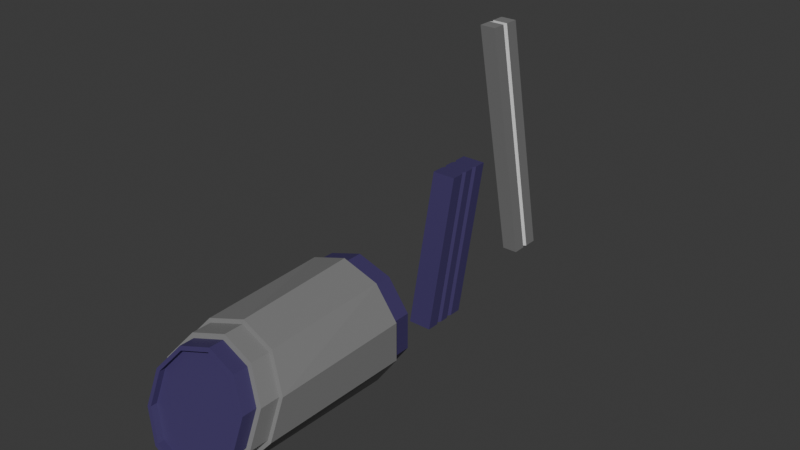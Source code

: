 # Source: ammoModels.blend  (saved by Blender 4.5.88; exported with 4.5.12 LTS)
import bpy
from mathutils import Matrix  # noqa: F401  (used for matrix-valued properties, if any)

bpy.ops.wm.read_factory_settings(use_empty=True)
scene = bpy.context.scene
scene.name = 'Scene'

# ---- collections
col_collection = bpy.data.collections.new('Collection'); scene.collection.children.link(col_collection)

# ---- materials (node trees are filled in below, after node groups)
mat_blue = bpy.data.materials.new('Blue')
mat_grey = bpy.data.materials.new('Grey')
mat_white = bpy.data.materials.new('White')
mat_white.alpha_threshold = 0.0
mat_white.roughness = 0.5
mat_white.line_color = (0.0, 0.0, 0.0, 1.0)

# ---- material node trees
mat_blue.use_nodes = True; mat_blue.node_tree.nodes.clear()
_N = mat_blue.node_tree.nodes; _L = mat_blue.node_tree.links
n0 = _N.new('ShaderNodeBsdfPrincipled'); n0.name = 'Principled BSDF'; n0.location = (-200, 100)
n0.inputs[0].default_value = (0.05457, 0.03932, 0.1335, 1.0)
n1 = _N.new('ShaderNodeOutputMaterial'); n1.name = 'Material Output'; n1.location = (200, 100)
_L.new(n0.outputs[0], n1.inputs[0])
n1.is_active_output = True
mat_grey.use_nodes = True; mat_grey.node_tree.nodes.clear()
_N = mat_grey.node_tree.nodes; _L = mat_grey.node_tree.links
n0 = _N.new('ShaderNodeBsdfPrincipled'); n0.name = 'Principled BSDF'; n0.location = (-200, 100)
n0.inputs[0].default_value = (0.2115, 0.2115, 0.2115, 1.0)
n1 = _N.new('ShaderNodeOutputMaterial'); n1.name = 'Material Output'; n1.location = (200, 100)
_L.new(n0.outputs[0], n1.inputs[0])
n1.is_active_output = True
mat_white.use_nodes = True; mat_white.node_tree.nodes.clear()
_N = mat_white.node_tree.nodes; _L = mat_white.node_tree.links
n0 = _N.new('ShaderNodeOutputMaterial'); n0.name = 'Material Output'; n0.location = (200, 100)
n1 = _N.new('ShaderNodeBsdfPrincipled'); n1.name = 'Principled BSDF'; n1.location = (-200, 100)
n1.inputs[3].default_value = 1.45
_L.new(n1.outputs[0], n0.inputs[0])
n0.is_active_output = True

# ---- world
world_world = bpy.data.worlds.new('World'); scene.world = world_world
world_world.use_nodes = True; world_world.node_tree.nodes.clear()
_N = world_world.node_tree.nodes; _L = world_world.node_tree.links
n0 = _N.new('ShaderNodeOutputWorld'); n0.name = 'World Output'; n0.location = (200, 100)
n1 = _N.new('ShaderNodeBackground'); n1.name = 'Background'; n1.location = (-200, 100)
n1.inputs[0].default_value = (0.05088, 0.05088, 0.05088, 1.0)
_L.new(n1.outputs[0], n0.inputs[0])
n0.is_active_output = True
world_world.color = (0.05088, 0.05088, 0.05088)
world_world.sun_shadow_jitter_overblur = 0.0

# ---- meshes
me_cube_001 = bpy.data.meshes.new('Cube.001')
me_cube_001.from_pydata([(-0.02817, -0.05553, -0.2315), (-0.02817, 0.02525, 0.1197), (-0.02817, 0.05553, -0.2315), (-0.02817, 0.1363, 0.1197), (0.02817, -0.05553, -0.2315), (0.02817, 0.02525, 0.1197), (0.02817, 0.05553, -0.2315), (0.02817, 0.1363, 0.1197), (-0.02817, 0.01074, -0.2315), (-0.02817, 0.02628, -0.2315), (-0.02355, 0.01851, -0.2315), (-0.02817, -0.02628, -0.2315), (-0.02817, -0.01074, -0.2315), (-0.02355, -0.01851, -0.2315), (-0.02817, 0.07005, 0.1197), (-0.02817, 0.0545, 0.1197), (-0.02355, 0.06228, 0.1197), (-0.02817, 0.1071, 0.1197), (-0.02817, 0.09153, 0.1197), (-0.02355, 0.0993, 0.1197), (0.02817, -0.01074, -0.2315), (0.02817, -0.02628, -0.2315), (0.02355, -0.01851, -0.2315), (0.02817, 0.02628, -0.2315), (0.02817, 0.01074, -0.2315), (0.02355, 0.01851, -0.2315), (0.02817, 0.09153, 0.1197), (0.02817, 0.1071, 0.1197), (0.02355, 0.0993, 0.1197), (0.02817, 0.0545, 0.1197), (0.02817, 0.07005, 0.1197), (0.02355, 0.06228, 0.1197)], [], [(2, 3, 7, 6), (4, 5, 1, 0), (18, 26, 28, 19), (19, 28, 27, 17), (15, 29, 31, 16), (16, 31, 30, 14), (24, 8, 10, 25), (25, 10, 9, 23), (21, 11, 13, 22), (22, 13, 12, 20), (26, 24, 25, 28), (28, 25, 23, 27), (29, 21, 22, 31), (31, 22, 20, 30), (14, 12, 13, 16), (16, 13, 11, 15), (17, 9, 10, 19), (19, 10, 8, 18), (2, 6, 23, 9), (12, 14, 18, 8), (8, 24, 20, 12), (9, 17, 3, 2), (0, 1, 15, 11), (11, 21, 4, 0), (29, 15, 1, 5), (26, 18, 14, 30), (7, 3, 17, 27), (24, 26, 30, 20), (21, 29, 5, 4), (6, 7, 27, 23)])
_uv = me_cube_001.uv_layers.new(name='UVMap')
_uv.uv.foreach_set('vector', [0.375, 0.25, 0.5646, 0.25, 0.5646, 0.5, 0.375, 0.5, 0.375, 0.75, 0.5646, 0.75, 0.5646, 1.0, 0.375, 1.0, 0.875, 0.6587, 0.5646, 0.6008, 0.5646, 0.5833, 0.875, 0.6412, 0.875, 0.6412, 0.5646, 0.5833, 0.5646, 0.5658, 0.875, 0.6237, 0.875, 0.742, 0.5646, 0.6842, 0.5646, 0.6667, 0.875, 0.7245, 0.875, 0.7245, 0.5646, 0.6667, 0.5646, 0.6492, 0.875, 0.707, 0.375, 0.6008, 0.125, 0.6008, 0.125, 0.5833, 0.375, 0.5833, 0.375, 0.5833, 0.125, 0.5833, 0.125, 0.5658, 0.375, 0.5658, 0.375, 0.6842, 0.125, 0.6842, 0.125, 0.6667, 0.375, 0.6667, 0.375, 0.6667, 0.125, 0.6667, 0.125, 0.6492, 0.375, 0.6492, 0.5646, 0.6008, 0.375, 0.6008, 0.375, 0.5833, 0.5646, 0.5833, 0.5646, 0.5833, 0.375, 0.5833, 0.375, 0.5658, 0.5646, 0.5658, 0.5646, 0.6842, 0.375, 0.6842, 0.375, 0.6667, 0.5646, 0.6667, 0.5646, 0.6667, 0.375, 0.6667, 0.375, 0.6492, 0.5646, 0.6492, 0.5646, 0.1008, 0.375, 0.1008, 0.375, 0.08333, 0.5646, 0.08333, 0.5646, 0.08333, 0.375, 0.08333, 0.375, 0.06584, 0.5646, 0.06584, 0.5646, 0.1842, 0.375, 0.1842, 0.375, 0.1667, 0.5646, 0.1667, 0.5646, 0.1667, 0.375, 0.1667, 0.375, 0.1492, 0.5646, 0.1492, 0.125, 0.5, 0.375, 0.5, 0.375, 0.5658, 0.125, 0.5658, 0.375, 0.1008, 0.5646, 0.1008, 0.5646, 0.1492, 0.375, 0.1492, 0.125, 0.6008, 0.375, 0.6008, 0.375, 0.6492, 0.125, 0.6492, 0.375, 0.1842, 0.5646, 0.1842, 0.5646, 0.25, 0.375, 0.25, 0.375, 0.0, 0.5646, 0.0, 0.5646, 0.06584, 0.375, 0.06584, 0.125, 0.6842, 0.375, 0.6842, 0.375, 0.75, 0.125, 0.75, 0.5646, 0.6842, 0.875, 0.742, 0.875, 0.8079, 0.5646, 0.75, 0.5646, 0.6008, 0.875, 0.6587, 0.875, 0.707, 0.5646, 0.6492, 0.5646, 0.5, 0.875, 0.5579, 0.875, 0.6237, 0.5646, 0.5658, 0.375, 0.6008, 0.5646, 0.6008, 0.5646, 0.6492, 0.375, 0.6492, 0.375, 0.6842, 0.5646, 0.6842, 0.5646, 0.75, 0.375, 0.75, 0.375, 0.5, 0.5646, 0.5, 0.5646, 0.5658, 0.375, 0.5658])
me_cube_001.materials.append(mat_blue)
me_cube_001.update()
me_cylinder_001 = bpy.data.meshes.new('Cylinder.001')
me_cylinder_001.from_pydata([(0.0, 0.175, 0.1402), (0.0, -0.1184, 0.1284), (0.08238, 0.175, 0.1134), (0.0825, -0.1292, 0.1039), (0.1333, 0.175, 0.04331), (0.1335, -0.1575, 0.03969), (0.1333, 0.175, -0.04331), (0.1335, -0.1925, -0.03969), (0.08238, 0.175, -0.1134), (0.0825, -0.2208, -0.1039), (0.0, 0.175, -0.1402), (0.0, -0.2316, -0.1284), (-0.08238, 0.175, -0.1134), (-0.0825, -0.2208, -0.1039), (-0.1333, 0.175, -0.04331), (-0.1335, -0.1925, -0.03969), (-0.1333, 0.175, 0.04331), (-0.1335, -0.1575, 0.03969), (-0.08238, 0.175, 0.1134), (-0.0825, -0.1292, 0.1039), (0.0, 0.175, 0.15), (0.08817, 0.175, 0.1214), (0.1427, 0.175, 0.04635), (0.1427, 0.175, -0.04635), (0.08817, 0.175, -0.1214), (0.0, 0.175, -0.15), (-0.08817, 0.175, -0.1214), (-0.1427, 0.175, -0.04635), (-0.1427, 0.175, 0.04635), (-0.08817, 0.175, 0.1214), (7.796e-10, 0.2233, 0.1289), (0.07576, 0.2233, 0.1043), (0.1226, 0.2233, 0.03983), (0.1226, 0.2233, -0.03983), (0.07576, 0.2233, -0.1043), (7.796e-10, 0.2233, -0.1289), (-0.07576, 0.2233, -0.1043), (-0.1226, 0.2233, -0.03983), (-0.1226, 0.2233, 0.03983), (-0.07576, 0.2233, 0.1043), (7.796e-10, 0.2233, 0.1402), (0.08238, 0.2233, 0.1134), (0.1333, 0.2233, 0.04331), (0.1333, 0.2233, -0.04331), (0.08238, 0.2233, -0.1134), (7.796e-10, 0.2233, -0.1402), (-0.08238, 0.2233, -0.1134), (-0.1333, 0.2233, -0.04331), (-0.1333, 0.2233, 0.04331), (-0.08238, 0.2233, 0.1134), (9.869e-10, 0.2125, 0.1289), (0.07576, 0.2125, 0.1043), (0.1226, 0.2125, 0.03983), (0.1226, 0.2125, -0.03983), (0.07576, 0.2125, -0.1043), (9.869e-10, 0.2125, -0.1289), (-0.07576, 0.2125, -0.1043), (-0.1226, 0.2125, -0.03983), (-0.1226, 0.2125, 0.03983), (-0.07576, 0.2125, 0.1043), (0.08817, -0.126, 0.111), (0.0, -0.1145, 0.1372), (0.1427, -0.1563, 0.04241), (0.1427, -0.1937, -0.04241), (0.08817, -0.224, -0.111), (0.0, -0.2355, -0.1372), (-0.08817, -0.224, -0.111), (-0.1427, -0.1937, -0.04241), (-0.1427, -0.1563, 0.04241), (-0.08817, -0.126, 0.111), (0.07571, -0.1794, 0.09535), (0.0, -0.1695, 0.1179), (0.1225, -0.2054, 0.03642), (0.1225, -0.2375, -0.03642), (0.07571, -0.2635, -0.09535), (0.0, -0.2735, -0.1179), (-0.07571, -0.2635, -0.09535), (-0.1225, -0.2375, -0.03642), (-0.1225, -0.2054, 0.03642), (-0.07571, -0.1794, 0.09535), (0.0825, -0.1757, 0.1039), (0.0, -0.1649, 0.1284), (0.1335, -0.204, 0.03969), (0.1335, -0.239, -0.03969), (0.0825, -0.2673, -0.1039), (0.0, -0.2781, -0.1284), (-0.0825, -0.2673, -0.1039), (-0.1335, -0.239, -0.03969), (-0.1335, -0.204, 0.03969), (-0.0825, -0.1757, 0.1039), (0.06998, -0.2174, 0.08812), (0.0, -0.2082, 0.1089), (0.1132, -0.2414, 0.03366), (0.1132, -0.2711, -0.03366), (0.06998, -0.2951, -0.08812), (0.0, -0.3043, -0.1089), (-0.06998, -0.2951, -0.08812), (-0.1132, -0.2711, -0.03366), (-0.1132, -0.2414, 0.03366), (-0.06998, -0.2174, 0.08812), (0.07571, -0.2142, 0.09535), (0.0, -0.2043, 0.1179), (0.1225, -0.2402, 0.03642), (0.1225, -0.2723, -0.03642), (0.07571, -0.2983, -0.09535), (0.0, -0.3082, -0.1179), (-0.07571, -0.2983, -0.09535), (-0.1225, -0.2723, -0.03642), (-0.1225, -0.2402, 0.03642), (-0.07571, -0.2142, 0.09535), (0.06998, -0.2025, 0.08812), (0.0, -0.1933, 0.1089), (0.1132, -0.2265, 0.03366), (0.1132, -0.2562, -0.03366), (0.06998, -0.2802, -0.08812), (0.0, -0.2894, -0.1089), (-0.06998, -0.2802, -0.08812), (-0.1132, -0.2562, -0.03366), (-0.1132, -0.2265, 0.03366), (-0.06998, -0.2025, 0.08812)], [], [(20, 61, 60, 21), (21, 60, 62, 22), (22, 62, 63, 23), (23, 63, 64, 24), (24, 64, 65, 25), (25, 65, 66, 26), (26, 66, 67, 27), (27, 67, 68, 28), (13, 11, 85, 86), (28, 68, 69, 29), (29, 69, 61, 20), (14, 16, 48, 47), (2, 0, 20, 21), (4, 2, 21, 22), (6, 4, 22, 23), (8, 6, 23, 24), (10, 8, 24, 25), (12, 10, 25, 26), (14, 12, 26, 27), (16, 14, 27, 28), (18, 16, 28, 29), (0, 18, 29, 20), (39, 30, 50, 59), (8, 10, 45, 44), (2, 4, 42, 41), (16, 18, 49, 48), (10, 12, 46, 45), (4, 6, 43, 42), (18, 0, 40, 49), (12, 14, 47, 46), (6, 8, 44, 43), (0, 2, 41, 40), (31, 30, 40, 41), (32, 31, 41, 42), (33, 32, 42, 43), (34, 33, 43, 44), (35, 34, 44, 45), (36, 35, 45, 46), (37, 36, 46, 47), (38, 37, 47, 48), (39, 38, 48, 49), (30, 39, 49, 40), (50, 51, 52, 53, 54, 55, 56, 57, 58, 59), (36, 37, 57, 56), (33, 34, 54, 53), (30, 31, 51, 50), (37, 38, 58, 57), (34, 35, 55, 54), (31, 32, 52, 51), (38, 39, 59, 58), (35, 36, 56, 55), (32, 33, 53, 52), (1, 3, 60, 61), (3, 5, 62, 60), (5, 7, 63, 62), (7, 9, 64, 63), (9, 11, 65, 64), (11, 13, 66, 65), (13, 15, 67, 66), (15, 17, 68, 67), (17, 19, 69, 68), (19, 1, 61, 69), (71, 79, 109, 101), (7, 5, 82, 83), (1, 19, 89, 81), (15, 13, 86, 87), (9, 7, 83, 84), (3, 1, 81, 80), (17, 15, 87, 88), (11, 9, 84, 85), (5, 3, 80, 82), (19, 17, 88, 89), (71, 70, 80, 81), (70, 72, 82, 80), (72, 73, 83, 82), (73, 74, 84, 83), (74, 75, 85, 84), (75, 76, 86, 85), (76, 77, 87, 86), (77, 78, 88, 87), (78, 79, 89, 88), (79, 71, 81, 89), (94, 93, 113, 114), (77, 76, 106, 107), (74, 73, 103, 104), (70, 71, 101, 100), (78, 77, 107, 108), (75, 74, 104, 105), (72, 70, 100, 102), (79, 78, 108, 109), (76, 75, 105, 106), (73, 72, 102, 103), (91, 90, 100, 101), (90, 92, 102, 100), (92, 93, 103, 102), (93, 94, 104, 103), (94, 95, 105, 104), (95, 96, 106, 105), (96, 97, 107, 106), (97, 98, 108, 107), (98, 99, 109, 108), (99, 91, 101, 109), (110, 111, 119, 118, 117, 116, 115, 114, 113, 112), (90, 91, 111, 110), (98, 97, 117, 118), (95, 94, 114, 115), (92, 90, 110, 112), (99, 98, 118, 119), (96, 95, 115, 116), (93, 92, 112, 113), (91, 99, 119, 111), (97, 96, 116, 117)])
me_cylinder_001.polygons.foreach_set('material_index', [0, 0, 0, 0, 0, 0, 0, 0, 0, 0, 0, 1, 0, 0, 0, 0, 0, 0, 0, 0, 0, 0, 1, 1, 1, 1, 1, 1, 1, 1, 1, 1, 1, 1, 1, 1, 1, 1, 1, 1, 1, 1, 1, 1, 1, 1, 1, 1, 1, 1, 1, 1, 0, 0, 0, 0, 0, 0, 0, 0, 0, 0, 1, 0, 0, 0, 0, 0, 0, 0, 0, 0, 0, 0, 0, 0, 0, 0, 0, 0, 0, 0, 1, 1, 1, 1, 1, 1, 1, 1, 1, 1, 1, 1, 1, 1, 1, 1, 1, 1, 1, 1, 1, 1, 1, 1, 1, 1, 1, 1, 1, 1])
_uv = me_cylinder_001.uv_layers.new(name='UVMap')
_uv.uv.foreach_set('vector', [1.0, 0.5, 1.0, 1.0, 0.9, 1.0, 0.9, 0.5, 0.9, 0.5, 0.9, 1.0, 0.8, 1.0, 0.8, 0.5, 0.8, 0.5, 0.8, 1.0, 0.7, 1.0, 0.7, 0.5, 0.7, 0.5, 0.7, 1.0, 0.6, 1.0, 0.6, 0.5, 0.6, 0.5, 0.6, 1.0, 0.5, 1.0, 0.5, 0.5, 0.5, 0.5, 0.5, 1.0, 0.4, 1.0, 0.4, 0.5, 0.4, 0.5, 0.4, 1.0, 0.3, 1.0, 0.3, 0.5, 0.3, 0.5, 0.3, 1.0, 0.2, 1.0, 0.2, 0.5, 0.118, 0.06832, 0.25, 0.02543, 0.25, 0.02543, 0.118, 0.06832, 0.2, 0.5, 0.2, 1.0, 0.1, 1.0, 0.1, 0.5, 0.1, 0.5, 0.1, 1.0, -7.451e-08, 1.0, -7.451e-08, 0.5, 0.5367, 0.1807, 0.5367, 0.3193, 0.5367, 0.3193, 0.5367, 0.1807, 0.8818, 0.4314, 0.75, 0.4742, 0.75, 0.49, 0.8911, 0.4442, 0.9633, 0.3193, 0.8818, 0.4314, 0.8911, 0.4442, 0.9783, 0.3242, 0.9633, 0.1807, 0.9633, 0.3193, 0.9783, 0.3242, 0.9783, 0.1758, 0.8818, 0.06858, 0.9633, 0.1807, 0.9783, 0.1758, 0.8911, 0.05584, 0.75, 0.02576, 0.8818, 0.06858, 0.8911, 0.05584, 0.75, 0.01, 0.6182, 0.06858, 0.75, 0.02576, 0.75, 0.01, 0.6089, 0.05584, 0.5367, 0.1807, 0.6182, 0.06858, 0.6089, 0.05584, 0.5217, 0.1758, 0.5367, 0.3193, 0.5367, 0.1807, 0.5217, 0.1758, 0.5217, 0.3242, 0.6182, 0.4314, 0.5367, 0.3193, 0.5217, 0.3242, 0.6089, 0.4442, 0.75, 0.4742, 0.6182, 0.4314, 0.6089, 0.4442, 0.75, 0.49, 0.6288, 0.4168, 0.75, 0.4562, 0.75, 0.4562, 0.6288, 0.4168, 0.8818, 0.06858, 0.75, 0.02576, 0.75, 0.02576, 0.8818, 0.06858, 0.8818, 0.4314, 0.9633, 0.3193, 0.9633, 0.3193, 0.8818, 0.4314, 0.5367, 0.3193, 0.6182, 0.4314, 0.6182, 0.4314, 0.5367, 0.3193, 0.75, 0.02576, 0.6182, 0.06858, 0.6182, 0.06858, 0.75, 0.02576, 0.9633, 0.3193, 0.9633, 0.1807, 0.9633, 0.1807, 0.9633, 0.3193, 0.6182, 0.4314, 0.75, 0.4742, 0.75, 0.4742, 0.6182, 0.4314, 0.6182, 0.06858, 0.5367, 0.1807, 0.5367, 0.1807, 0.6182, 0.06858, 0.9633, 0.1807, 0.8818, 0.06858, 0.8818, 0.06858, 0.9633, 0.1807, 0.75, 0.4742, 0.8818, 0.4314, 0.8818, 0.4314, 0.75, 0.4742, 0.8712, 0.4168, 0.75, 0.4562, 0.75, 0.4742, 0.8818, 0.4314, 0.9461, 0.3137, 0.8712, 0.4168, 0.8818, 0.4314, 0.9633, 0.3193, 0.9461, 0.1863, 0.9461, 0.3137, 0.9633, 0.3193, 0.9633, 0.1807, 0.8712, 0.08317, 0.9461, 0.1863, 0.9633, 0.1807, 0.8818, 0.06858, 0.75, 0.04379, 0.8712, 0.08317, 0.8818, 0.06858, 0.75, 0.02576, 0.6288, 0.08317, 0.75, 0.04379, 0.75, 0.02576, 0.6182, 0.06858, 0.5539, 0.1863, 0.6288, 0.08317, 0.6182, 0.06858, 0.5367, 0.1807, 0.5539, 0.3137, 0.5539, 0.1863, 0.5367, 0.1807, 0.5367, 0.3193, 0.6288, 0.4168, 0.5539, 0.3137, 0.5367, 0.3193, 0.6182, 0.4314, 0.75, 0.4562, 0.6288, 0.4168, 0.6182, 0.4314, 0.75, 0.4742, 0.75, 0.4562, 0.8712, 0.4168, 0.9461, 0.3137, 0.9461, 0.1863, 0.8712, 0.08317, 0.75, 0.04379, 0.6288, 0.08317, 0.5539, 0.1863, 0.5539, 0.3137, 0.6288, 0.4168, 0.6288, 0.08317, 0.5539, 0.1863, 0.5539, 0.1863, 0.6288, 0.08317, 0.9461, 0.1863, 0.8712, 0.08317, 0.8712, 0.08317, 0.9461, 0.1863, 0.75, 0.4562, 0.8712, 0.4168, 0.8712, 0.4168, 0.75, 0.4562, 0.5539, 0.1863, 0.5539, 0.3137, 0.5539, 0.3137, 0.5539, 0.1863, 0.8712, 0.08317, 0.75, 0.04379, 0.75, 0.04379, 0.8712, 0.08317, 0.8712, 0.4168, 0.9461, 0.3137, 0.9461, 0.3137, 0.8712, 0.4168, 0.5539, 0.3137, 0.6288, 0.4168, 0.6288, 0.4168, 0.5539, 0.3137, 0.75, 0.04379, 0.6288, 0.08317, 0.6288, 0.08317, 0.75, 0.04379, 0.9461, 0.3137, 0.9461, 0.1863, 0.9461, 0.1863, 0.9461, 0.3137, 0.25, 0.4746, 0.382, 0.4317, 0.3911, 0.4442, 0.25, 0.49, 0.382, 0.4317, 0.4636, 0.3194, 0.4783, 0.3242, 0.3911, 0.4442, 0.4636, 0.3194, 0.4636, 0.1806, 0.4783, 0.1758, 0.4783, 0.3242, 0.4636, 0.1806, 0.382, 0.06832, 0.3911, 0.05584, 0.4783, 0.1758, 0.382, 0.06832, 0.25, 0.02543, 0.25, 0.01, 0.3911, 0.05584, 0.25, 0.02543, 0.118, 0.06832, 0.1089, 0.05584, 0.25, 0.01, 0.118, 0.06832, 0.03642, 0.1806, 0.02175, 0.1758, 0.1089, 0.05584, 0.03642, 0.1806, 0.03642, 0.3194, 0.02175, 0.3242, 0.02175, 0.1758, 0.03642, 0.3194, 0.118, 0.4317, 0.1089, 0.4442, 0.02175, 0.3242, 0.118, 0.4317, 0.25, 0.4746, 0.25, 0.49, 0.1089, 0.4442, 0.25, 0.4561, 0.1289, 0.4167, 0.1289, 0.4167, 0.25, 0.4561, 0.4636, 0.1806, 0.4636, 0.3194, 0.4636, 0.3194, 0.4636, 0.1806, 0.25, 0.4746, 0.118, 0.4317, 0.118, 0.4317, 0.25, 0.4746, 0.03642, 0.1806, 0.118, 0.06832, 0.118, 0.06832, 0.03642, 0.1806, 0.382, 0.06832, 0.4636, 0.1806, 0.4636, 0.1806, 0.382, 0.06832, 0.382, 0.4317, 0.25, 0.4746, 0.25, 0.4746, 0.382, 0.4317, 0.03642, 0.3194, 0.03642, 0.1806, 0.03642, 0.1806, 0.03642, 0.3194, 0.25, 0.02543, 0.382, 0.06832, 0.382, 0.06832, 0.25, 0.02543, 0.4636, 0.3194, 0.382, 0.4317, 0.382, 0.4317, 0.4636, 0.3194, 0.118, 0.4317, 0.03642, 0.3194, 0.03642, 0.3194, 0.118, 0.4317, 0.25, 0.4561, 0.3711, 0.4167, 0.382, 0.4317, 0.25, 0.4746, 0.3711, 0.4167, 0.446, 0.3137, 0.4636, 0.3194, 0.382, 0.4317, 0.446, 0.3137, 0.446, 0.1863, 0.4636, 0.1806, 0.4636, 0.3194, 0.446, 0.1863, 0.3711, 0.08326, 0.382, 0.06832, 0.4636, 0.1806, 0.3711, 0.08326, 0.25, 0.0439, 0.25, 0.02543, 0.382, 0.06832, 0.25, 0.0439, 0.1289, 0.08326, 0.118, 0.06832, 0.25, 0.02543, 0.1289, 0.08326, 0.05399, 0.1863, 0.03642, 0.1806, 0.118, 0.06832, 0.05399, 0.1863, 0.05399, 0.3137, 0.03642, 0.3194, 0.03642, 0.1806, 0.05399, 0.3137, 0.1289, 0.4167, 0.118, 0.4317, 0.03642, 0.3194, 0.1289, 0.4167, 0.25, 0.4561, 0.25, 0.4746, 0.118, 0.4317, 0.362, 0.0959, 0.4312, 0.1911, 0.4312, 0.1911, 0.362, 0.0959, 0.05399, 0.1863, 0.1289, 0.08326, 0.1289, 0.08326, 0.05399, 0.1863, 0.3711, 0.08326, 0.446, 0.1863, 0.446, 0.1863, 0.3711, 0.08326, 0.3711, 0.4167, 0.25, 0.4561, 0.25, 0.4561, 0.3711, 0.4167, 0.05399, 0.3137, 0.05399, 0.1863, 0.05399, 0.1863, 0.05399, 0.3137, 0.25, 0.0439, 0.3711, 0.08326, 0.3711, 0.08326, 0.25, 0.0439, 0.446, 0.3137, 0.3711, 0.4167, 0.3711, 0.4167, 0.446, 0.3137, 0.1289, 0.4167, 0.05399, 0.3137, 0.05399, 0.3137, 0.1289, 0.4167, 0.1289, 0.08326, 0.25, 0.0439, 0.25, 0.0439, 0.1289, 0.08326, 0.446, 0.1863, 0.446, 0.3137, 0.446, 0.3137, 0.446, 0.1863, 0.25, 0.4405, 0.362, 0.4041, 0.3711, 0.4167, 0.25, 0.4561, 0.362, 0.4041, 0.4312, 0.3089, 0.446, 0.3137, 0.3711, 0.4167, 0.4312, 0.3089, 0.4312, 0.1911, 0.446, 0.1863, 0.446, 0.3137, 0.4312, 0.1911, 0.362, 0.0959, 0.3711, 0.08326, 0.446, 0.1863, 0.362, 0.0959, 0.25, 0.05952, 0.25, 0.0439, 0.3711, 0.08326, 0.25, 0.05952, 0.138, 0.0959, 0.1289, 0.08326, 0.25, 0.0439, 0.138, 0.0959, 0.06884, 0.1911, 0.05399, 0.1863, 0.1289, 0.08326, 0.06884, 0.1911, 0.06884, 0.3089, 0.05399, 0.3137, 0.05399, 0.1863, 0.06884, 0.3089, 0.138, 0.4041, 0.1289, 0.4167, 0.05399, 0.3137, 0.138, 0.4041, 0.25, 0.4405, 0.25, 0.4561, 0.1289, 0.4167, 0.362, 0.4041, 0.25, 0.4405, 0.138, 0.4041, 0.06884, 0.3089, 0.06884, 0.1911, 0.138, 0.0959, 0.25, 0.05952, 0.362, 0.0959, 0.4312, 0.1911, 0.4312, 0.3089, 0.362, 0.4041, 0.25, 0.4405, 0.25, 0.4405, 0.362, 0.4041, 0.06884, 0.3089, 0.06884, 0.1911, 0.06884, 0.1911, 0.06884, 0.3089, 0.25, 0.05952, 0.362, 0.0959, 0.362, 0.0959, 0.25, 0.05952, 0.4312, 0.3089, 0.362, 0.4041, 0.362, 0.4041, 0.4312, 0.3089, 0.138, 0.4041, 0.06884, 0.3089, 0.06884, 0.3089, 0.138, 0.4041, 0.138, 0.0959, 0.25, 0.05952, 0.25, 0.05952, 0.138, 0.0959, 0.4312, 0.1911, 0.4312, 0.3089, 0.4312, 0.3089, 0.4312, 0.1911, 0.25, 0.4405, 0.138, 0.4041, 0.138, 0.4041, 0.25, 0.4405, 0.06884, 0.1911, 0.138, 0.0959, 0.138, 0.0959, 0.06884, 0.1911])
me_cylinder_001.materials.append(mat_grey)
me_cylinder_001.materials.append(mat_blue)
me_cylinder_001.update()
me_cube_002 = bpy.data.meshes.new('Cube.002')
me_cube_002.from_pydata([(-0.02086, -0.04372, -0.3334), (-0.02086, -0.1877, 0.3334), (-0.02086, 0.04372, -0.3334), (-0.02086, -0.1003, 0.3334), (0.02086, -0.04372, -0.3334), (0.02086, -0.1877, 0.3334), (0.02086, 0.04372, -0.3334), (0.02086, -0.1003, 0.3334), (-0.02086, -0.007089, -0.3334), (-0.02086, 0.00696, -0.3334), (-0.01298, -6.458e-05, -0.3334), (-0.02086, -0.1371, 0.3334), (-0.02086, -0.1511, 0.3334), (-0.01298, -0.1441, 0.3334), (0.02086, 0.00696, -0.3334), (0.02086, -0.007089, -0.3334), (0.01298, -6.458e-05, -0.3334), (0.02086, -0.1511, 0.3334), (0.02086, -0.1371, 0.3334), (0.01298, -0.1441, 0.3334)], [], [(2, 3, 7, 6), (4, 5, 1, 0), (12, 17, 19, 13), (13, 19, 18, 11), (15, 8, 10, 16), (16, 10, 9, 14), (17, 15, 16, 19), (19, 16, 14, 18), (11, 9, 10, 13), (13, 10, 8, 12), (0, 1, 12, 8), (2, 6, 14, 9), (8, 15, 4, 0), (9, 11, 3, 2), (7, 3, 11, 18), (17, 12, 1, 5), (6, 7, 18, 14), (15, 17, 5, 4)])
me_cube_002.polygons.foreach_set('material_index', [0, 0, 1, 1, 1, 1, 1, 1, 1, 1, 0, 0, 0, 0, 0, 0, 0, 0])
_uv = me_cube_002.uv_layers.new(name='UVMap')
_uv.uv.foreach_set('vector', [0.375, 0.25, 0.625, 0.25, 0.625, 0.5, 0.375, 0.5, 0.375, 0.75, 0.625, 0.75, 0.625, 1.0, 0.375, 1.0, 0.875, 0.6453, 0.625, 0.6453, 0.625, 0.6252, 0.875, 0.6252, 0.875, 0.6252, 0.625, 0.6252, 0.625, 0.6051, 0.875, 0.6051, 0.375, 0.6453, 0.125, 0.6453, 0.125, 0.6252, 0.375, 0.6252, 0.375, 0.6252, 0.125, 0.6252, 0.125, 0.6051, 0.375, 0.6051, 0.625, 0.6453, 0.375, 0.6453, 0.375, 0.6252, 0.625, 0.6252, 0.625, 0.6252, 0.375, 0.6252, 0.375, 0.6051, 0.625, 0.6051, 0.625, 0.1449, 0.375, 0.1449, 0.375, 0.1248, 0.625, 0.1248, 0.625, 0.1248, 0.375, 0.1248, 0.375, 0.1047, 0.625, 0.1047, 0.375, 0.0, 0.625, 0.0, 0.625, 0.1047, 0.375, 0.1047, 0.125, 0.5, 0.375, 0.5, 0.375, 0.6051, 0.125, 0.6051, 0.125, 0.6453, 0.375, 0.6453, 0.375, 0.75, 0.125, 0.75, 0.375, 0.1449, 0.625, 0.1449, 0.625, 0.25, 0.375, 0.25, 0.625, 0.5, 0.875, 0.5, 0.875, 0.6051, 0.625, 0.6051, 0.625, 0.6453, 0.875, 0.6453, 0.875, 0.75, 0.625, 0.75, 0.375, 0.5, 0.625, 0.5, 0.625, 0.6051, 0.375, 0.6051, 0.375, 0.6453, 0.625, 0.6453, 0.625, 0.75, 0.375, 0.75])
me_cube_002.materials.append(mat_grey)
me_cube_002.materials.append(mat_white)
me_cube_002.update()

# ---- objects
ob_pistol_mag = bpy.data.objects.new('Pistol Mag', me_cube_001)
ob_mg_mag = bpy.data.objects.new('MG Mag', me_cylinder_001)
ob_sr_mag = bpy.data.objects.new('SR Mag', me_cube_002)

# ---- transforms, parenting, visibility, modifiers, constraints
ob_pistol_mag.location = (-0.05787, -1.197, 0.2585)
ob_mg_mag.location = (-0.1063, -1.622, 0.1184)
ob_sr_mag.location = (-0.1954, -0.6427, 0.2748)

# ---- collection membership
col_collection.objects.link(ob_pistol_mag)
col_collection.objects.link(ob_mg_mag)
col_collection.objects.link(ob_sr_mag)

# ---- scene / render settings (as saved in the file)
scene.frame_start = 1; scene.frame_end = 250; scene.frame_set(153)
scene.render.engine = 'CYCLES'
scene.cycles.bake_type = 'DIFFUSE'
bpy.context.view_layer.update()

# ---- added for rendering (the .blend has no active camera and no usable light): camera, sun
cam_auto = bpy.data.cameras.new('AutoCamera')
cam_auto.lens = 50.0
cam_auto.sensor_width = 36.0
cam_auto.clip_end = 1000.0
ob_auto_camera = bpy.data.objects.new('AutoCamera', cam_auto)
scene.collection.objects.link(ob_auto_camera)
ob_auto_camera.location = (1.29608, -2.94735, 1.39675)
ob_auto_camera.rotation_euler = (1.09748, -7.21219e-08, 0.694738)
scene.camera = ob_auto_camera
light_auto_sun = bpy.data.lights.new('AutoSun', 'SUN')
light_auto_sun.energy = 3.0
light_auto_sun.angle = 0.0523599
ob_auto_sun = bpy.data.objects.new('AutoSun', light_auto_sun)
scene.collection.objects.link(ob_auto_sun)
ob_auto_sun.rotation_euler = (0.872665, 0.174533, 0.523599)
bpy.context.view_layer.update()

